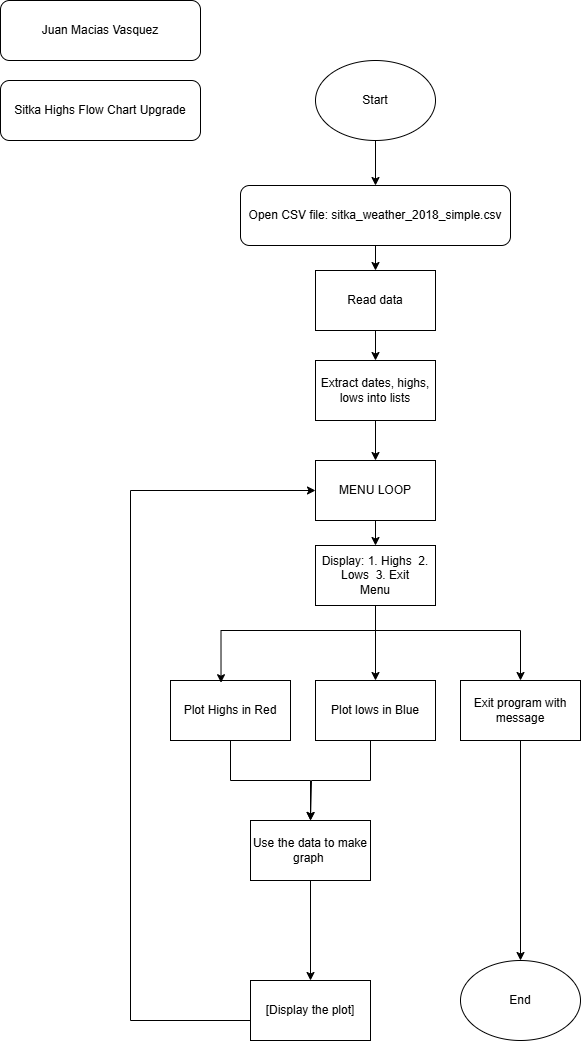

The diagram above was exported from draw.io. Its source (the exported page's mxGraphModel, read from the mxfile embedded in the PNG):
<mxGraphModel dx="1213" dy="604" grid="1" gridSize="10" guides="1" tooltips="1" connect="1" arrows="1" fold="1" page="1" pageScale="1" pageWidth="827" pageHeight="1169" math="0" shadow="0">
  <root>
    <mxCell id="WIyWlLk6GJQsqaUBKTNV-0" />
    <mxCell id="WIyWlLk6GJQsqaUBKTNV-1" parent="WIyWlLk6GJQsqaUBKTNV-0" />
    <mxCell id="bE_pbTzjweERRbFapy-O-1" value="" style="edgeStyle=orthogonalEdgeStyle;rounded=0;orthogonalLoop=1;jettySize=auto;html=1;" parent="WIyWlLk6GJQsqaUBKTNV-1" source="WIyWlLk6GJQsqaUBKTNV-3" target="KqjzNlEJ6Hwx4KHu0Y63-17" edge="1">
      <mxGeometry relative="1" as="geometry" />
    </mxCell>
    <mxCell id="WIyWlLk6GJQsqaUBKTNV-3" value="Open CSV file: sitka_weather_2018_simple.csv" style="rounded=1;whiteSpace=wrap;html=1;fontSize=12;glass=0;strokeWidth=1;shadow=0;" parent="WIyWlLk6GJQsqaUBKTNV-1" vertex="1">
      <mxGeometry x="270" y="225" width="270" height="60" as="geometry" />
    </mxCell>
    <mxCell id="bE_pbTzjweERRbFapy-O-0" value="" style="edgeStyle=orthogonalEdgeStyle;rounded=0;orthogonalLoop=1;jettySize=auto;html=1;" parent="WIyWlLk6GJQsqaUBKTNV-1" source="KqjzNlEJ6Hwx4KHu0Y63-0" target="WIyWlLk6GJQsqaUBKTNV-3" edge="1">
      <mxGeometry relative="1" as="geometry" />
    </mxCell>
    <mxCell id="KqjzNlEJ6Hwx4KHu0Y63-0" value="Start" style="ellipse;whiteSpace=wrap;html=1;" parent="WIyWlLk6GJQsqaUBKTNV-1" vertex="1">
      <mxGeometry x="345" y="100" width="120" height="80" as="geometry" />
    </mxCell>
    <mxCell id="7WVZCro9NpwL9Xa05FhN-7" value="" style="edgeStyle=orthogonalEdgeStyle;rounded=0;orthogonalLoop=1;jettySize=auto;html=1;" edge="1" parent="WIyWlLk6GJQsqaUBKTNV-1" source="KqjzNlEJ6Hwx4KHu0Y63-3" target="KqjzNlEJ6Hwx4KHu0Y63-8">
      <mxGeometry relative="1" as="geometry" />
    </mxCell>
    <mxCell id="KqjzNlEJ6Hwx4KHu0Y63-3" value="MENU LOOP" style="rounded=0;whiteSpace=wrap;html=1;" parent="WIyWlLk6GJQsqaUBKTNV-1" vertex="1">
      <mxGeometry x="345" y="500" width="120" height="60" as="geometry" />
    </mxCell>
    <mxCell id="7WVZCro9NpwL9Xa05FhN-3" style="edgeStyle=orthogonalEdgeStyle;rounded=0;orthogonalLoop=1;jettySize=auto;html=1;" edge="1" parent="WIyWlLk6GJQsqaUBKTNV-1" source="KqjzNlEJ6Hwx4KHu0Y63-4" target="KqjzNlEJ6Hwx4KHu0Y63-10">
      <mxGeometry relative="1" as="geometry" />
    </mxCell>
    <mxCell id="KqjzNlEJ6Hwx4KHu0Y63-4" value="Plot Highs in Red" style="rounded=0;whiteSpace=wrap;html=1;" parent="WIyWlLk6GJQsqaUBKTNV-1" vertex="1">
      <mxGeometry x="200" y="720" width="120" height="60" as="geometry" />
    </mxCell>
    <mxCell id="7WVZCro9NpwL9Xa05FhN-4" style="edgeStyle=orthogonalEdgeStyle;rounded=0;orthogonalLoop=1;jettySize=auto;html=1;" edge="1" parent="WIyWlLk6GJQsqaUBKTNV-1" source="KqjzNlEJ6Hwx4KHu0Y63-5">
      <mxGeometry relative="1" as="geometry">
        <mxPoint x="340" y="860" as="targetPoint" />
        <Array as="points">
          <mxPoint x="400" y="820" />
          <mxPoint x="341" y="820" />
        </Array>
      </mxGeometry>
    </mxCell>
    <mxCell id="KqjzNlEJ6Hwx4KHu0Y63-5" value="Plot lows in Blue" style="rounded=0;whiteSpace=wrap;html=1;" parent="WIyWlLk6GJQsqaUBKTNV-1" vertex="1">
      <mxGeometry x="345" y="720" width="120" height="60" as="geometry" />
    </mxCell>
    <mxCell id="7WVZCro9NpwL9Xa05FhN-8" style="edgeStyle=orthogonalEdgeStyle;rounded=0;orthogonalLoop=1;jettySize=auto;html=1;entryX=0.5;entryY=0;entryDx=0;entryDy=0;" edge="1" parent="WIyWlLk6GJQsqaUBKTNV-1" source="KqjzNlEJ6Hwx4KHu0Y63-7" target="KqjzNlEJ6Hwx4KHu0Y63-12">
      <mxGeometry relative="1" as="geometry" />
    </mxCell>
    <mxCell id="KqjzNlEJ6Hwx4KHu0Y63-7" value="Exit program with message" style="rounded=0;whiteSpace=wrap;html=1;" parent="WIyWlLk6GJQsqaUBKTNV-1" vertex="1">
      <mxGeometry x="490" y="720" width="120" height="60" as="geometry" />
    </mxCell>
    <mxCell id="7WVZCro9NpwL9Xa05FhN-0" style="edgeStyle=orthogonalEdgeStyle;rounded=0;orthogonalLoop=1;jettySize=auto;html=1;" edge="1" parent="WIyWlLk6GJQsqaUBKTNV-1" source="KqjzNlEJ6Hwx4KHu0Y63-8" target="KqjzNlEJ6Hwx4KHu0Y63-5">
      <mxGeometry relative="1" as="geometry" />
    </mxCell>
    <mxCell id="7WVZCro9NpwL9Xa05FhN-2" style="edgeStyle=orthogonalEdgeStyle;rounded=0;orthogonalLoop=1;jettySize=auto;html=1;" edge="1" parent="WIyWlLk6GJQsqaUBKTNV-1" source="KqjzNlEJ6Hwx4KHu0Y63-8" target="KqjzNlEJ6Hwx4KHu0Y63-7">
      <mxGeometry relative="1" as="geometry">
        <Array as="points">
          <mxPoint x="405" y="670" />
          <mxPoint x="550" y="670" />
        </Array>
      </mxGeometry>
    </mxCell>
    <mxCell id="KqjzNlEJ6Hwx4KHu0Y63-8" value="Display: 1. Highs&amp;nbsp; 2. Lows&amp;nbsp; 3. Exit&lt;div&gt;Menu&lt;/div&gt;" style="rounded=0;whiteSpace=wrap;html=1;" parent="WIyWlLk6GJQsqaUBKTNV-1" vertex="1">
      <mxGeometry x="345" y="585" width="120" height="60" as="geometry" />
    </mxCell>
    <mxCell id="bE_pbTzjweERRbFapy-O-16" style="edgeStyle=orthogonalEdgeStyle;rounded=0;orthogonalLoop=1;jettySize=auto;html=1;entryX=0;entryY=0.5;entryDx=0;entryDy=0;exitX=0;exitY=0.5;exitDx=0;exitDy=0;" parent="WIyWlLk6GJQsqaUBKTNV-1" source="KqjzNlEJ6Hwx4KHu0Y63-11" target="KqjzNlEJ6Hwx4KHu0Y63-3" edge="1">
      <mxGeometry relative="1" as="geometry">
        <mxPoint x="330" y="960" as="sourcePoint" />
        <Array as="points">
          <mxPoint x="160" y="1060" />
          <mxPoint x="160" y="530" />
        </Array>
      </mxGeometry>
    </mxCell>
    <mxCell id="7WVZCro9NpwL9Xa05FhN-6" value="" style="edgeStyle=orthogonalEdgeStyle;rounded=0;orthogonalLoop=1;jettySize=auto;html=1;" edge="1" parent="WIyWlLk6GJQsqaUBKTNV-1" source="KqjzNlEJ6Hwx4KHu0Y63-10" target="KqjzNlEJ6Hwx4KHu0Y63-11">
      <mxGeometry relative="1" as="geometry" />
    </mxCell>
    <mxCell id="KqjzNlEJ6Hwx4KHu0Y63-10" value="Use the data to make graph&amp;nbsp;" style="rounded=0;whiteSpace=wrap;html=1;" parent="WIyWlLk6GJQsqaUBKTNV-1" vertex="1">
      <mxGeometry x="280" y="860" width="120" height="60" as="geometry" />
    </mxCell>
    <mxCell id="KqjzNlEJ6Hwx4KHu0Y63-11" value="[Display the plot]" style="rounded=0;whiteSpace=wrap;html=1;" parent="WIyWlLk6GJQsqaUBKTNV-1" vertex="1">
      <mxGeometry x="280" y="1020" width="120" height="60" as="geometry" />
    </mxCell>
    <mxCell id="KqjzNlEJ6Hwx4KHu0Y63-12" value="End" style="ellipse;whiteSpace=wrap;html=1;" parent="WIyWlLk6GJQsqaUBKTNV-1" vertex="1">
      <mxGeometry x="490" y="1000" width="120" height="80" as="geometry" />
    </mxCell>
    <mxCell id="KqjzNlEJ6Hwx4KHu0Y63-13" value="Juan Macias Vasquez" style="rounded=1;whiteSpace=wrap;html=1;" parent="WIyWlLk6GJQsqaUBKTNV-1" vertex="1">
      <mxGeometry x="30" y="40" width="200" height="60" as="geometry" />
    </mxCell>
    <mxCell id="KqjzNlEJ6Hwx4KHu0Y63-14" value="Sitka Highs Flow Chart Upgrade" style="rounded=1;whiteSpace=wrap;html=1;" parent="WIyWlLk6GJQsqaUBKTNV-1" vertex="1">
      <mxGeometry x="30" y="120" width="200" height="60" as="geometry" />
    </mxCell>
    <mxCell id="bE_pbTzjweERRbFapy-O-3" value="" style="edgeStyle=orthogonalEdgeStyle;rounded=0;orthogonalLoop=1;jettySize=auto;html=1;" parent="WIyWlLk6GJQsqaUBKTNV-1" source="KqjzNlEJ6Hwx4KHu0Y63-15" target="KqjzNlEJ6Hwx4KHu0Y63-3" edge="1">
      <mxGeometry relative="1" as="geometry" />
    </mxCell>
    <mxCell id="KqjzNlEJ6Hwx4KHu0Y63-15" value="Extract dates, highs, lows into lists" style="rounded=0;whiteSpace=wrap;html=1;" parent="WIyWlLk6GJQsqaUBKTNV-1" vertex="1">
      <mxGeometry x="345" y="400" width="120" height="60" as="geometry" />
    </mxCell>
    <mxCell id="bE_pbTzjweERRbFapy-O-2" value="" style="edgeStyle=orthogonalEdgeStyle;rounded=0;orthogonalLoop=1;jettySize=auto;html=1;" parent="WIyWlLk6GJQsqaUBKTNV-1" source="KqjzNlEJ6Hwx4KHu0Y63-17" target="KqjzNlEJ6Hwx4KHu0Y63-15" edge="1">
      <mxGeometry relative="1" as="geometry" />
    </mxCell>
    <mxCell id="KqjzNlEJ6Hwx4KHu0Y63-17" value="Read data" style="rounded=0;whiteSpace=wrap;html=1;" parent="WIyWlLk6GJQsqaUBKTNV-1" vertex="1">
      <mxGeometry x="345" y="310" width="120" height="60" as="geometry" />
    </mxCell>
    <mxCell id="7WVZCro9NpwL9Xa05FhN-1" style="edgeStyle=orthogonalEdgeStyle;rounded=0;orthogonalLoop=1;jettySize=auto;html=1;entryX=0.421;entryY=0.037;entryDx=0;entryDy=0;entryPerimeter=0;" edge="1" parent="WIyWlLk6GJQsqaUBKTNV-1" source="KqjzNlEJ6Hwx4KHu0Y63-8" target="KqjzNlEJ6Hwx4KHu0Y63-4">
      <mxGeometry relative="1" as="geometry">
        <Array as="points">
          <mxPoint x="405" y="670" />
          <mxPoint x="251" y="670" />
        </Array>
      </mxGeometry>
    </mxCell>
  </root>
</mxGraphModel>